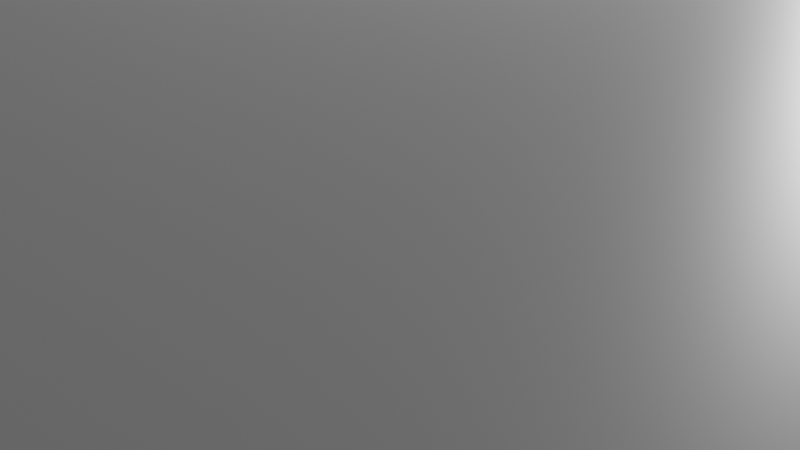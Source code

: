 # Source: Rez.blend  (saved by Blender 2.80.75; exported with 4.5.12 LTS)
import bpy
from mathutils import Matrix  # noqa: F401  (used for matrix-valued properties, if any)

bpy.ops.wm.read_factory_settings(use_empty=True)
scene = bpy.context.scene
scene.name = 'Scene'

# ---- collections
col_collection = bpy.data.collections.new('Collection'); scene.collection.children.link(col_collection)

# ---- materials (node trees are filled in below, after node groups)
mat_material = bpy.data.materials.new('Material')
mat_material.alpha_threshold = 0.0
mat_material.use_transparent_shadow = False
mat_material.line_color = (0.0, 0.0, 0.0, 1.0)

# ---- material node trees
mat_material.use_nodes = True; mat_material.node_tree.nodes.clear()
_N = mat_material.node_tree.nodes; _L = mat_material.node_tree.links
n0 = _N.new('ShaderNodeOutputMaterial'); n0.name = 'Material Output'; n0.location = (300, 300)
n1 = _N.new('ShaderNodeBsdfPrincipled'); n1.name = 'Principled BSDF'; n1.location = (10, 300)
n1.distribution = 'GGX'
n1.subsurface_method = 'BURLEY'
n1.inputs[2].default_value = 0.4
n1.inputs[3].default_value = 1.45
n1.inputs[27].default_value = (0.0, 0.0, 0.0, 1.0)
n1.inputs[28].default_value = 1.0
_L.new(n1.outputs[0], n0.inputs[0])
n0.is_active_output = True

# ---- world
world_world = bpy.data.worlds.new('World'); scene.world = world_world
world_world.use_nodes = True; world_world.node_tree.nodes.clear()
_N = world_world.node_tree.nodes; _L = world_world.node_tree.links
n0 = _N.new('ShaderNodeOutputWorld'); n0.name = 'World Output'; n0.location = (300, 300)
n1 = _N.new('ShaderNodeBackground'); n1.name = 'Background'; n1.location = (10, 300)
n1.inputs[0].default_value = (0.05088, 0.05088, 0.05088, 1.0)
_L.new(n1.outputs[0], n0.inputs[0])
n0.is_active_output = True
world_world.color = (0.05088, 0.05088, 0.05088)
world_world.use_sun_shadow = False
world_world.sun_shadow_jitter_overblur = 0.0

# ---- cameras
cam_camera = bpy.data.cameras.new('Camera')
cam_camera.clip_end = 100.0
cam_camera.ortho_scale = 7.314

# ---- lights
light_light = bpy.data.lights.new('Light', 'POINT')
light_light.transmission_factor = 0.0
light_light.energy = 1000.0
light_light.shadow_soft_size = 0.1
light_light.shadow_maximum_resolution = 0.006
light_light.use_absolute_resolution = True

# ---- meshes
me_cube = bpy.data.meshes.new('Cube')
me_cube.from_pydata([(1.0, 1.0, 1.0), (1.0, 1.0, -1.0), (1.0, -1.0, 1.0), (1.0, -1.0, -1.0), (-1.0, 1.0, 1.0), (-1.0, 1.0, -1.0), (-1.0, -1.0, 1.0), (-1.0, -1.0, -1.0)], [], [(0, 4, 6, 2), (3, 2, 6, 7), (7, 6, 4, 5), (5, 1, 3, 7), (1, 0, 2, 3), (5, 4, 0, 1)])
_uv = me_cube.uv_layers.new(name='UVMap')
_uv.uv.foreach_set('vector', [0.375, 0.0, 0.625, 0.0, 0.625, 0.25, 0.375, 0.25, 0.375, 0.25, 0.625, 0.25, 0.625, 0.5, 0.375, 0.5, 0.375, 0.5, 0.625, 0.5, 0.625, 0.75, 0.375, 0.75, 0.375, 0.75, 0.625, 0.75, 0.625, 1.0, 0.375, 1.0, 0.125, 0.5, 0.375, 0.5, 0.375, 0.75, 0.125, 0.75, 0.625, 0.5, 0.875, 0.5, 0.875, 0.75, 0.625, 0.75])
me_cube.materials.append(mat_material)
me_cube.use_remesh_preserve_volume = False
me_cube.use_remesh_preserve_attributes = False
me_cube.use_mirror_vertex_groups = False
me_cube.update()
me_cube_001 = bpy.data.meshes.new('Cube.001')
me_cube_001.from_pydata([(1.0, 1.0, 1.0), (1.0, 1.0, -1.0), (1.0, -1.0, 1.0), (1.0, -1.0, -1.0), (-1.0, 1.0, 1.0), (-1.0, 1.0, -1.0), (-1.0, -1.0, 1.0), (-1.0, -1.0, -1.0)], [], [(0, 4, 6, 2), (3, 2, 6, 7), (7, 6, 4, 5), (5, 1, 3, 7), (1, 0, 2, 3), (5, 4, 0, 1)])
_uv = me_cube_001.uv_layers.new(name='UVMap')
_uv.uv.foreach_set('vector', [0.375, 0.0, 0.625, 0.0, 0.625, 0.25, 0.375, 0.25, 0.375, 0.25, 0.625, 0.25, 0.625, 0.5, 0.375, 0.5, 0.375, 0.5, 0.625, 0.5, 0.625, 0.75, 0.375, 0.75, 0.375, 0.75, 0.625, 0.75, 0.625, 1.0, 0.375, 1.0, 0.125, 0.5, 0.375, 0.5, 0.375, 0.75, 0.125, 0.75, 0.625, 0.5, 0.875, 0.5, 0.875, 0.75, 0.625, 0.75])
me_cube_001.materials.append(mat_material)
me_cube_001.use_remesh_preserve_volume = False
me_cube_001.use_remesh_preserve_attributes = False
me_cube_001.use_mirror_vertex_groups = False
me_cube_001.update()
me_cube_002 = bpy.data.meshes.new('Cube.002')
me_cube_002.from_pydata([(1.0, 1.0, 1.0), (1.0, 1.0, -1.0), (1.0, -1.0, 1.0), (1.0, -1.0, -1.0), (-1.0, 1.0, 1.0), (-1.0, 1.0, -1.0), (-1.0, -1.0, 1.0), (-1.0, -1.0, -1.0)], [], [(0, 4, 6, 2), (3, 2, 6, 7), (7, 6, 4, 5), (5, 1, 3, 7), (1, 0, 2, 3), (5, 4, 0, 1)])
_uv = me_cube_002.uv_layers.new(name='UVMap')
_uv.uv.foreach_set('vector', [0.375, 0.0, 0.625, 0.0, 0.625, 0.25, 0.375, 0.25, 0.375, 0.25, 0.625, 0.25, 0.625, 0.5, 0.375, 0.5, 0.375, 0.5, 0.625, 0.5, 0.625, 0.75, 0.375, 0.75, 0.375, 0.75, 0.625, 0.75, 0.625, 1.0, 0.375, 1.0, 0.125, 0.5, 0.375, 0.5, 0.375, 0.75, 0.125, 0.75, 0.625, 0.5, 0.875, 0.5, 0.875, 0.75, 0.625, 0.75])
me_cube_002.materials.append(mat_material)
me_cube_002.use_remesh_preserve_volume = False
me_cube_002.use_remesh_preserve_attributes = False
me_cube_002.use_mirror_vertex_groups = False
me_cube_002.update()
me_cube_003 = bpy.data.meshes.new('Cube.003')
me_cube_003.from_pydata([(1.002, 1.0, 1.0), (1.002, 1.0, -1.0), (1.002, -1.0, 1.0), (1.002, -1.0, -1.0), (-1.003, 1.0, 1.0), (-1.003, 1.0, -1.0), (-1.003, -1.0, 1.0), (-1.003, -1.0, -1.0), (1.002, -80.58, 1.0), (1.002, -80.58, -1.0), (0.7103, -82.58, 0.9928), (0.7103, -82.58, -0.4964), (-1.003, -80.58, 1.0), (-1.003, -80.58, -1.0), (-0.7277, -82.58, 0.9928), (-0.7277, -82.58, -0.4964), (-1.003, -82.58, -1.0), (-1.003, -82.58, 1.0), (1.002, -82.58, 1.0), (1.002, -82.58, -1.0), (-0.7277, -80.86, -0.4964), (-0.7277, -80.86, 0.9928), (0.7103, -80.86, 0.9928), (0.7103, -80.86, -0.4964), (-0.7277, -80.86, 0.2482), (0.7103, -80.86, 0.2482), (-0.008709, -80.86, 0.9928), (-0.008709, -80.86, -0.4964), (-0.008709, -80.86, 0.2482), (-0.7277, -80.86, 0.6205), (0.7103, -80.86, -0.1241), (-0.3682, -80.86, 0.9928), (0.3508, -80.86, -0.4964), (-0.7277, -80.86, -0.1241), (0.7103, -80.86, 0.6205), (0.3508, -80.86, 0.9928), (-0.3682, -80.86, -0.4964), (-0.3682, -80.86, 0.2482), (0.3508, -80.86, 0.2482), (-0.008709, -80.86, -0.1241), (-0.008709, -80.86, 0.6205), (0.3508, -80.86, 0.6205), (0.3508, -80.86, -0.1241), (-0.3682, -80.86, -0.1241), (-0.3682, -80.86, 0.6205), (0.9951, -0.3808, 0.8754), (0.9951, -80.57, 0.8754), (0.9951, -0.3808, 0.9727), (0.9951, -80.57, 0.9727), (-0.9959, -0.3808, 0.8754), (-0.9959, -80.57, 0.8754), (-0.9959, -0.3808, 0.9727), (-0.9959, -80.57, 0.9727), (1.082, 3.138, -1.076), (1.082, -85.35, -1.076), (1.082, 3.138, -0.9788), (1.082, -85.35, -0.9788), (-1.083, 3.138, -1.076), (-1.083, -85.35, -1.076), (-1.083, 3.138, -0.9788), (-1.083, -85.35, -0.9788)], [], [(0, 4, 6, 2), (3, 2, 6, 7), (7, 6, 4, 5), (5, 1, 3, 7), (1, 0, 2, 3), (5, 4, 0, 1), (8, 12, 17, 18), (15, 11, 23, 32, 27, 36, 20), (16, 17, 12, 13), (13, 9, 19, 16), (9, 8, 18, 19), (13, 12, 8, 9), (15, 14, 17, 16), (10, 11, 19, 18), (14, 10, 18, 17), (11, 15, 16, 19), (11, 10, 22, 34, 25, 30, 23), (10, 14, 21, 31, 26, 35, 22), (14, 15, 20, 33, 24, 29, 21), (43, 33, 20, 36, 27, 32, 23, 30, 42, 39), (41, 40, 44, 29, 24, 37, 28, 38, 25, 34), (31, 21, 29, 44, 40, 41, 34, 22, 35, 26), (37, 24, 33, 43, 39, 42, 30, 25, 38, 28), (45, 49, 51, 47), (48, 47, 51, 52), (52, 51, 49, 50), (50, 46, 48, 52), (46, 45, 47, 48), (50, 49, 45, 46), (53, 57, 59, 55), (56, 55, 59, 60), (60, 59, 57, 58), (58, 54, 56, 60), (54, 53, 55, 56), (58, 57, 53, 54)])
_uv = me_cube_003.uv_layers.new(name='UVMap')
_uv.uv.foreach_set('vector', [0.375, 0.0, 0.625, 0.0, 0.625, 0.25, 0.375, 0.25, 0.375, 0.25, 0.625, 0.25, 0.625, 0.5, 0.375, 0.5, 0.375, 0.5, 0.625, 0.5, 0.625, 0.75, 0.375, 0.75, 0.375, 0.75, 0.625, 0.75, 0.625, 1.0, 0.375, 1.0, 0.125, 0.5, 0.375, 0.5, 0.375, 0.75, 0.125, 0.75, 0.625, 0.5, 0.875, 0.5, 0.875, 0.75, 0.625, 0.75, 0.375, 0.0, 0.625, 0.0, 0.625, 0.25, 0.375, 0.25, 0.3891, 0.4859, 0.3891, 0.2641, 0.3891, 0.2641, 0.3891, 0.3196, 0.3891, 0.375, 0.3891, 0.4304, 0.3891, 0.4859, 0.375, 0.5, 0.625, 0.5, 0.625, 0.75, 0.375, 0.75, 0.375, 0.75, 0.625, 0.75, 0.625, 1.0, 0.375, 1.0, 0.125, 0.5, 0.375, 0.5, 0.375, 0.75, 0.125, 0.75, 0.625, 0.5, 0.875, 0.5, 0.875, 0.75, 0.625, 0.75, 0.3891, 0.4859, 0.6109, 0.4859, 0.625, 0.5, 0.375, 0.5, 0.6109, 0.2641, 0.3891, 0.2641, 0.375, 0.25, 0.625, 0.25, 0.6109, 0.4859, 0.6109, 0.2641, 0.625, 0.25, 0.625, 0.5, 0.3891, 0.2641, 0.3891, 0.4859, 0.375, 0.5, 0.375, 0.25, 0.3891, 0.2641, 0.6109, 0.2641, 0.6109, 0.2641, 0.5554, 0.2641, 0.5, 0.2641, 0.4446, 0.2641, 0.3891, 0.2641, 0.6109, 0.2641, 0.6109, 0.4859, 0.6109, 0.4859, 0.6109, 0.4304, 0.6109, 0.375, 0.6109, 0.3196, 0.6109, 0.2641, 0.6109, 0.4859, 0.3891, 0.4859, 0.3891, 0.4859, 0.4446, 0.4859, 0.5, 0.4859, 0.5554, 0.4859, 0.6109, 0.4859, 0.4446, 0.4304, 0.4446, 0.4859, 0.3891, 0.4859, 0.3891, 0.4304, 0.3891, 0.375, 0.3891, 0.3196, 0.3891, 0.2641, 0.4446, 0.2641, 0.4446, 0.3196, 0.4446, 0.375, 0.5554, 0.3196, 0.5554, 0.375, 0.5554, 0.4304, 0.5554, 0.4859, 0.5, 0.4859, 0.5, 0.4304, 0.5, 0.375, 0.5, 0.3196, 0.5, 0.2641, 0.5554, 0.2641, 0.6109, 0.4304, 0.6109, 0.4859, 0.5554, 0.4859, 0.5554, 0.4304, 0.5554, 0.375, 0.5554, 0.3196, 0.5554, 0.2641, 0.6109, 0.2641, 0.6109, 0.3196, 0.6109, 0.375, 0.5, 0.4304, 0.5, 0.4859, 0.4446, 0.4859, 0.4446, 0.4304, 0.4446, 0.375, 0.4446, 0.3196, 0.4446, 0.2641, 0.5, 0.2641, 0.5, 0.3196, 0.5, 0.375, 0.375, 0.0, 0.625, 0.0, 0.625, 0.25, 0.375, 0.25, 0.375, 0.25, 0.625, 0.25, 0.625, 0.5, 0.375, 0.5, 0.375, 0.5, 0.625, 0.5, 0.625, 0.75, 0.375, 0.75, 0.375, 0.75, 0.625, 0.75, 0.625, 1.0, 0.375, 1.0, 0.125, 0.5, 0.375, 0.5, 0.375, 0.75, 0.125, 0.75, 0.625, 0.5, 0.875, 0.5, 0.875, 0.75, 0.625, 0.75, 0.375, 0.0, 0.625, 0.0, 0.625, 0.25, 0.375, 0.25, 0.375, 0.25, 0.625, 0.25, 0.625, 0.5, 0.375, 0.5, 0.375, 0.5, 0.625, 0.5, 0.625, 0.75, 0.375, 0.75, 0.375, 0.75, 0.625, 0.75, 0.625, 1.0, 0.375, 1.0, 0.125, 0.5, 0.375, 0.5, 0.375, 0.75, 0.125, 0.75, 0.625, 0.5, 0.875, 0.5, 0.875, 0.75, 0.625, 0.75])
me_cube_003.materials.append(mat_material)
me_cube_003.use_remesh_preserve_volume = False
me_cube_003.use_remesh_preserve_attributes = False
me_cube_003.use_mirror_vertex_groups = False
me_cube_003.update()

# ---- objects
ob_cube = bpy.data.objects.new('Cube', me_cube)
ob_light = bpy.data.objects.new('Light', light_light)
ob_camera = bpy.data.objects.new('Camera', cam_camera)
ob_cube_001 = bpy.data.objects.new('Cube.001', me_cube_001)
ob_cube_002 = bpy.data.objects.new('Cube.002', me_cube_002)
ob_cube_003 = bpy.data.objects.new('Cube.003', me_cube_003)

# ---- transforms, parenting, visibility, modifiers, constraints
ob_cube.location = (0.0, 0.0, 0.0)
ob_cube.scale = (8.223, 0.2064, 4.241)
ob_cube.lock_rotations_4d = False
ob_cube.empty_display_type = 'ARROWS'
ob_cube.lineart.crease_threshold = 0.0
ob_light.location = (4.076, 1.005, 5.904)
ob_light.rotation_euler = (0.6503, 0.05522, 1.866)
ob_light.lock_rotations_4d = False
ob_light.empty_display_type = 'ARROWS'
ob_light.color = (0.0, 0.0, 0.0, 0.0)
ob_light.lineart.crease_threshold = 0.0
ob_camera.location = (7.359, -6.926, 4.958)
ob_camera.rotation_euler = (1.109, 0.0, 0.8149)
ob_camera.lock_rotations_4d = False
ob_camera.empty_display_type = 'ARROWS'
ob_camera.color = (0.0, 0.0, 0.0, 0.0)
ob_camera.display_type = 'WIRE'
ob_camera.lineart.crease_threshold = 0.0
ob_cube_001.location = (0.0, -16.09, 0.0)
ob_cube_001.scale = (8.223, 0.2064, 4.241)
ob_cube_001.lock_rotations_4d = False
ob_cube_001.empty_display_type = 'ARROWS'
ob_cube_001.lineart.crease_threshold = 0.0
ob_cube_002.location = (0.0, -16.09, 0.0)
ob_cube_002.scale = (8.223, 0.2064, 4.241)
ob_cube_002.lock_rotations_4d = False
ob_cube_002.empty_display_type = 'ARROWS'
ob_cube_002.lineart.crease_threshold = 0.0
ob_cube_003.location = (-8.423, -8.041, 0.0)
ob_cube_003.rotation_euler = (0.0, -0.0, 1.571)
ob_cube_003.scale = (8.223, 0.2064, 4.241)
ob_cube_003.lock_rotations_4d = False
ob_cube_003.empty_display_type = 'ARROWS'
ob_cube_003.lineart.crease_threshold = 0.0

# ---- collection membership
col_collection.objects.link(ob_cube)
col_collection.objects.link(ob_light)
col_collection.objects.link(ob_camera)
col_collection.objects.link(ob_cube_001)
col_collection.objects.link(ob_cube_002)
col_collection.objects.link(ob_cube_003)

# ---- scene / render settings (as saved in the file)
scene.camera = ob_camera
scene.frame_start = 1; scene.frame_end = 250; scene.frame_set(1)
scene.render.engine = 'BLENDER_EEVEE_NEXT'
scene.cycles.use_denoising = False
scene.cycles.samples = 128
scene.cycles.sampling_pattern = 'TABULATED_SOBOL'
scene.cycles.use_adaptive_sampling = False
scene.cycles.use_light_tree = False
scene.view_settings.view_transform = 'Filmic'
bpy.context.view_layer.update()
